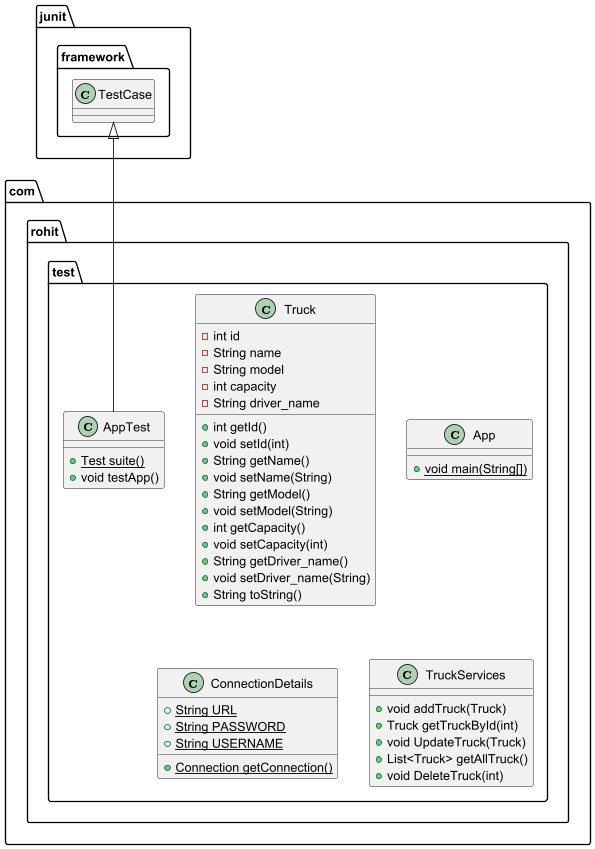

The diagram above was rendered by PlantUML. Its source (embedded in the PNG):
@startuml
class com.rohit.test.Truck {
- int id
- String name
- String model
- int capacity
- String driver_name
+ int getId()
+ void setId(int)
+ String getName()
+ void setName(String)
+ String getModel()
+ void setModel(String)
+ int getCapacity()
+ void setCapacity(int)
+ String getDriver_name()
+ void setDriver_name(String)
+ String toString()
}


class com.rohit.test.App {
+ {static} void main(String[])
}

class com.rohit.test.AppTest {
+ {static} Test suite()
+ void testApp()
}

class com.rohit.test.ConnectionDetails {
+ {static} String URL
+ {static} String PASSWORD
+ {static} String USERNAME
+ {static} Connection getConnection()
}


class com.rohit.test.TruckServices {
+ void addTruck(Truck)
+ Truck getTruckById(int)
+ void UpdateTruck(Truck)
+ List<Truck> getAllTruck()
+ void DeleteTruck(int)
}



junit.framework.TestCase <|-- com.rohit.test.AppTest
@enduml